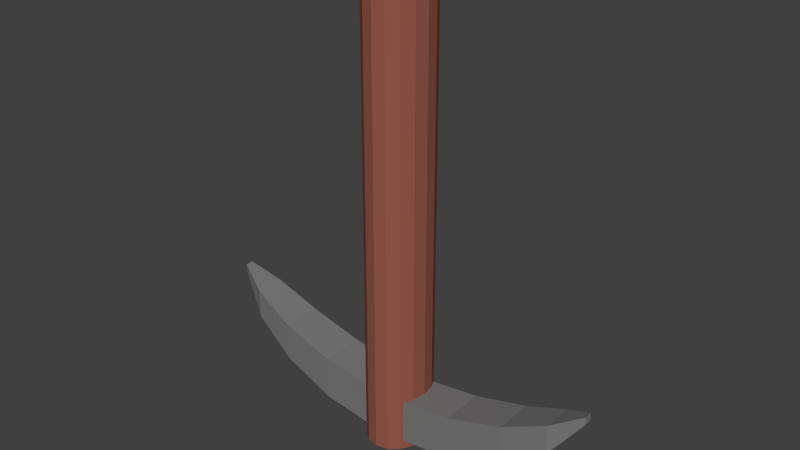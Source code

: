 # Source: Pickaxe.blend  (saved by Blender 2.76.0; exported with 4.5.12 LTS)
import bpy
from mathutils import Matrix  # noqa: F401  (used for matrix-valued properties, if any)

bpy.ops.wm.read_factory_settings(use_empty=True)
scene = bpy.context.scene
scene.name = 'Scene'

# ---- collections
col_collection_1 = bpy.data.collections.new('Collection 1'); scene.collection.children.link(col_collection_1)

# ---- materials (node trees are filled in below, after node groups)
mat_head = bpy.data.materials.new('Head')
mat_head.alpha_threshold = 0.0
mat_head.use_transparent_shadow = False
mat_head.diffuse_color = (0.2, 0.2, 0.2, 1.0)
mat_head.roughness = 0.5
mat_handle = bpy.data.materials.new('Handle')
mat_handle.alpha_threshold = 0.0
mat_handle.use_transparent_shadow = False
mat_handle.diffuse_color = (0.3108, 0.09966, 0.07099, 1.0)
mat_handle.roughness = 0.5

# ---- material node trees

# ---- world
world_world = bpy.data.worlds.new('World'); scene.world = world_world
world_world.color = (0.05088, 0.05088, 0.05088)
world_world.use_sun_shadow = False
world_world.sun_shadow_jitter_overblur = 0.0
world_world.cycles.sampling_method = 'MANUAL'
world_world.cycles.sample_map_resolution = 256

# ---- meshes
me_cube_001 = bpy.data.meshes.new('Cube.001')
me_cube_001.from_pydata([(-0.1556, 0.1556, 0.1556), (-0.1556, 0.1556, -0.1556), (-0.1556, -0.1556, 0.1556), (-0.1556, -0.1556, -0.1556), (0.0, -0.1556, -0.1556), (0.0, -0.1556, 0.1556), (0.0, 0.1556, -0.1556), (0.0, 0.1556, 0.1556), (-0.9138, 0.14, 0.318), (-0.9138, 0.14, 0.0379), (-0.9138, -0.14, 0.0379), (-0.9138, -0.14, 0.318), (-1.424, 0.02764, 0.5705), (-1.424, 0.02764, 0.5152), (-1.424, -0.02763, 0.5152), (-1.424, -0.02763, 0.5705), (-0.5196, -0.1556, 0.2039), (-0.5196, -0.1556, -0.1072), (-0.5196, 0.1556, -0.1072), (-0.5196, 0.1556, 0.2039), (-1.22, -0.105, 0.2475), (-1.22, 0.105, 0.2475), (-1.22, -0.105, 0.4576), (-1.22, 0.105, 0.4576), (-0.0004606, -0.25, 2.908), (-0.0004606, -0.25, -0.2159), (0.07957, -0.231, 2.908), (0.07957, -0.231, -0.2159), (0.1474, -0.1768, 2.908), (0.1474, -0.1768, -0.2159), (0.1927, -0.0957, 2.908), (0.1927, -0.09571, -0.2159), (0.2087, -3.338e-05, 2.908), (0.2087, -3.48e-05, -0.2159), (0.1927, 0.09564, 2.908), (0.1927, 0.09564, -0.2159), (0.1474, 0.1767, 2.908), (0.1474, 0.1767, -0.2159), (0.07957, 0.2309, 2.908), (0.07957, 0.2309, -0.2159), (-0.0004606, 0.25, 2.908), (-0.0004606, 0.25, -0.2159), (-0.08049, 0.2309, 2.908), (-0.08049, 0.2309, -0.2159), (-0.1483, 0.1767, 2.908), (-0.1483, 0.1767, -0.2159), (-0.1937, 0.09564, 2.908), (-0.1937, 0.09564, -0.2159), (-0.2096, -3.361e-05, 2.908), (-0.2096, -3.502e-05, -0.2159), (-0.1937, -0.0957, 2.908), (-0.1937, -0.09571, -0.2159), (-0.1483, -0.1768, 2.908), (-0.1483, -0.1768, -0.2159), (-0.08049, -0.231, 2.908), (-0.08049, -0.231, -0.2159)], [], [(17, 16, 11, 10), (6, 1, 0, 7), (6, 4, 3, 1), (0, 2, 5, 7), (3, 4, 5, 2), (21, 20, 14, 13), (19, 18, 9, 8), (16, 19, 8, 11), (18, 17, 10, 9), (13, 14, 15, 12), (20, 22, 15, 14), (23, 21, 13, 12), (22, 23, 12, 15), (1, 3, 17, 18), (2, 0, 19, 16), (0, 1, 18, 19), (3, 2, 16, 17), (11, 8, 23, 22), (8, 9, 21, 23), (10, 11, 22, 20), (9, 10, 20, 21), (28, 29, 31, 30), (30, 31, 33, 32), (32, 33, 35, 34), (34, 35, 37, 36), (36, 37, 39, 38), (38, 39, 41, 40), (40, 41, 43, 42), (42, 43, 45, 44), (44, 45, 47, 46), (46, 47, 49, 48), (48, 49, 51, 50), (50, 51, 53, 52), (52, 53, 55, 54), (54, 55, 25, 24), (24, 25, 27, 26), (25, 55, 53, 51, 49, 47, 45, 43, 41, 39, 37, 35, 33, 31, 29, 27), (24, 26, 28, 30, 32, 34, 36, 38, 40, 42, 44, 46, 48, 50, 52, 54), (26, 27, 29, 28)])
me_cube_001.polygons.foreach_set('material_index', [0, 0, 0, 0, 0, 0, 0, 0, 0, 0, 0, 0, 0, 0, 0, 0, 0, 0, 0, 0, 0, 1, 1, 1, 1, 1, 1, 1, 1, 1, 1, 1, 1, 1, 1, 1, 1, 1, 1])
me_cube_001.materials.append(mat_head)
me_cube_001.materials.append(mat_handle)
me_cube_001.use_remesh_preserve_volume = False
me_cube_001.use_remesh_preserve_attributes = False
me_cube_001.use_mirror_vertex_groups = False
me_cube_001.update()

# ---- objects
ob_head = bpy.data.objects.new('Head', me_cube_001)

# ---- transforms, parenting, visibility, modifiers, constraints
ob_head.location = (0.0004606, -3.468e-05, 2.963)
ob_head.lineart.crease_threshold = 0.0
_m = ob_head.modifiers.new('Mirror', 'MIRROR')

# ---- collection membership
col_collection_1.objects.link(ob_head)

# ---- scene / render settings (as saved in the file)
scene.frame_start = 1; scene.frame_end = 250; scene.frame_set(2)
scene.render.engine = 'BLENDER_EEVEE_NEXT'
scene.render.resolution_percentage = 50
scene.render.dither_intensity = 0.0
scene.cycles.use_denoising = False
scene.cycles.samples = 10
scene.cycles.sampling_pattern = 'TABULATED_SOBOL'
scene.cycles.light_sampling_threshold = 0.0
scene.cycles.use_adaptive_sampling = False
scene.cycles.use_light_tree = False
scene.cycles.blur_glossy = 0.0
scene.cycles.pixel_filter_type = 'GAUSSIAN'
scene.cycles.sample_clamp_indirect = 0.0
scene.view_settings.view_transform = 'Standard'
bpy.context.view_layer.update()

# ---- added for rendering (the .blend has no active camera and no usable light): camera, sun
cam_auto = bpy.data.cameras.new('AutoCamera')
cam_auto.lens = 50.0
cam_auto.sensor_width = 36.0
cam_auto.clip_end = 1000.0
ob_auto_camera = bpy.data.objects.new('AutoCamera', cam_auto)
scene.collection.objects.link(ob_auto_camera)
ob_auto_camera.location = (3.93895, -4.72625, 7.46001)
ob_auto_camera.rotation_euler = (1.09748, -7.21219e-08, 0.694738)
scene.camera = ob_auto_camera
light_auto_sun = bpy.data.lights.new('AutoSun', 'SUN')
light_auto_sun.energy = 3.0
light_auto_sun.angle = 0.0523599
ob_auto_sun = bpy.data.objects.new('AutoSun', light_auto_sun)
scene.collection.objects.link(ob_auto_sun)
ob_auto_sun.rotation_euler = (0.872665, 0.174533, 0.523599)
bpy.context.view_layer.update()
